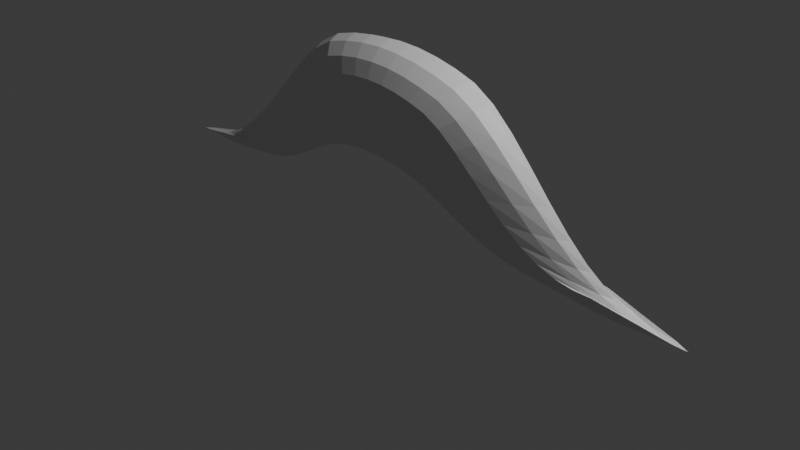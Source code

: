 # Source: swipe_shape.blend  (saved by Blender 4.4.32; exported with 4.5.12 LTS)
import bpy
from mathutils import Matrix  # noqa: F401  (used for matrix-valued properties, if any)

bpy.ops.wm.read_factory_settings(use_empty=True)
scene = bpy.context.scene
scene.name = 'Scene'

# ---- collections
col_collection = bpy.data.collections.new('Collection'); scene.collection.children.link(col_collection)

# ---- materials (node trees are filled in below, after node groups)
mat_material = bpy.data.materials.new('Material')
mat_material.alpha_threshold = 0.0
mat_material.roughness = 0.5
mat_material.line_color = (0.0, 0.0, 0.0, 1.0)

# ---- material node trees
mat_material.use_nodes = True; mat_material.node_tree.nodes.clear()
_N = mat_material.node_tree.nodes; _L = mat_material.node_tree.links
n0 = _N.new('ShaderNodeOutputMaterial'); n0.name = 'Material Output'; n0.location = (300, 300)
n1 = _N.new('ShaderNodeBsdfPrincipled'); n1.name = 'Principled BSDF'; n1.location = (10, 300)
n1.inputs[3].default_value = 1.45
_L.new(n1.outputs[0], n0.inputs[0])
n0.is_active_output = True

# ---- world
world_world = bpy.data.worlds.new('World'); scene.world = world_world
world_world.use_nodes = True; world_world.node_tree.nodes.clear()
_N = world_world.node_tree.nodes; _L = world_world.node_tree.links
n0 = _N.new('ShaderNodeOutputWorld'); n0.name = 'World Output'; n0.location = (300, 300)
n1 = _N.new('ShaderNodeBackground'); n1.name = 'Background'; n1.location = (10, 300)
n1.inputs[0].default_value = (0.05088, 0.05088, 0.05088, 1.0)
_L.new(n1.outputs[0], n0.inputs[0])
n0.is_active_output = True
world_world.color = (0.05088, 0.05088, 0.05088)
world_world.sun_shadow_jitter_overblur = 0.0

# ---- cameras
cam_camera = bpy.data.cameras.new('Camera')
cam_camera.clip_end = 100.0
cam_camera.ortho_scale = 7.314

# ---- lights
light_light = bpy.data.lights.new('Light', 'POINT')
light_light.energy = 1000.0
light_light.shadow_soft_size = 0.1

# ---- meshes
me_cube = bpy.data.meshes.new('Cube')
me_cube.from_pydata([(1.504, 0.5975, 0.8707), (1.504, 0.5975, 0.8707), (1.504, -0.5975, 0.8707), (1.504, -0.5975, 0.8707), (-1.504, 0.5975, 0.8707), (-1.504, 0.5975, 0.8707), (-1.504, -0.5975, 0.8707), (-1.504, -0.5975, 0.8707), (1.392, 0.6751, 0.8336), (1.281, 0.76, 0.7784), (1.169, 0.8505, 0.7767), (1.058, 0.9445, 0.8774), (0.9467, 1.04, 1.072), (0.8354, 1.134, 1.369), (0.724, 1.225, 1.762), (0.6126, 1.309, 2.224), (0.5012, 1.382, 2.705), (0.3898, 1.441, 3.143), (0.2785, 1.481, 3.472), (0.1671, 1.501, 3.658), (0.05569, 1.504, 3.768), (-0.05569, 1.504, 3.805), (-0.1671, 1.501, 3.768), (-0.2785, 1.482, 3.648), (-0.3898, 1.444, 3.371), (-0.5012, 1.386, 2.965), (-0.6126, 1.313, 2.493), (-0.724, 1.229, 2.019), (-0.8354, 1.137, 1.595), (-0.9467, 1.042, 1.258), (-1.058, 0.9462, 1.022), (-1.169, 0.8516, 0.8752), (-1.281, 0.7605, 0.8252), (-1.392, 0.6753, 0.8457), (1.392, -0.6764, 0.9211), (1.281, -0.7647, 1.109), (1.169, -0.8614, 1.474), (1.058, -0.9656, 2.027), (0.9467, -1.076, 2.753), (0.8354, -1.187, 3.606), (0.724, -1.293, 4.514), (0.6126, -1.383, 5.39), (0.5012, -1.45, 6.131), (0.3898, -1.489, 6.64), (0.2785, -1.503, 6.91), (0.1671, -1.504, 7.105), (0.05569, -1.504, 7.229), (-0.05569, -1.504, 7.272), (-0.1671, -1.504, 7.229), (-0.2785, -1.504, 7.105), (-0.3898, -1.492, 6.891), (-0.5012, -1.456, 6.412), (-0.6126, -1.392, 5.688), (-0.724, -1.303, 4.811), (-0.8354, -1.197, 3.879), (-0.9467, -1.083, 2.982), (-1.058, -0.9702, 2.199), (-1.169, -0.8637, 1.583), (-1.281, -0.7656, 1.163), (-1.392, -0.6766, 0.9353), (-1.392, -0.6753, 0.8457), (-1.281, -0.7605, 0.8252), (-1.169, -0.8516, 0.8752), (-1.058, -0.9462, 1.022), (-0.9467, -1.042, 1.258), (-0.8354, -1.137, 1.595), (-0.724, -1.229, 2.019), (-0.6126, -1.313, 2.493), (-0.5012, -1.386, 2.965), (-0.3898, -1.444, 3.371), (-0.2785, -1.482, 3.648), (-0.1671, -1.501, 3.768), (-0.05569, -1.504, 3.805), (0.05569, -1.504, 3.768), (0.1671, -1.501, 3.658), (0.2785, -1.481, 3.472), (0.3898, -1.441, 3.143), (0.5012, -1.382, 2.705), (0.6126, -1.309, 2.224), (0.724, -1.225, 1.762), (0.8354, -1.134, 1.369), (0.9467, -1.04, 1.072), (1.058, -0.9445, 0.8774), (1.169, -0.8505, 0.7767), (1.281, -0.76, 0.7784), (1.392, -0.6751, 0.8336), (-1.392, 0.6766, 0.9353), (-1.281, 0.7656, 1.163), (-1.169, 0.8637, 1.583), (-1.058, 0.9702, 2.199), (-0.9467, 1.083, 2.982), (-0.8354, 1.197, 3.879), (-0.724, 1.303, 4.811), (-0.6126, 1.392, 5.688), (-0.5012, 1.456, 6.412), (-0.3898, 1.492, 6.891), (-0.2785, 1.504, 7.105), (-0.1671, 1.504, 7.229), (-0.05569, 1.504, 7.272), (0.05569, 1.504, 7.229), (0.1671, 1.504, 7.105), (0.2785, 1.503, 6.91), (0.3898, 1.489, 6.64), (0.5012, 1.45, 6.131), (0.6126, 1.383, 5.39), (0.724, 1.293, 4.514), (0.8354, 1.187, 3.606), (0.9467, 1.076, 2.753), (1.058, 0.9656, 2.027), (1.169, 0.8614, 1.474), (1.281, 0.7647, 1.109), (1.392, 0.6764, 0.9211), (-1.764, 0.3451, 0.4878), (-1.967, 0.1621, 0.1903), (-2.049, 1.786e-08, 0.07054), (-1.967, -0.1621, 0.1903), (-1.764, -0.3451, 0.4878), (1.764, 0.3451, 0.4878), (1.967, 0.1621, 0.1903), (2.049, 1.786e-08, 0.07054), (1.967, -0.1621, 0.1903), (1.764, -0.3451, 0.4878), (-1.764, -0.3451, 0.4878), (-1.967, -0.1621, 0.1903), (-2.049, 1.786e-08, 0.07054), (-1.967, 0.1621, 0.1903), (-1.764, 0.3451, 0.4878), (1.764, -0.3451, 0.4878), (1.967, -0.1621, 0.1903), (2.049, 1.786e-08, 0.07054), (1.967, 0.1621, 0.1903), (1.764, 0.3451, 0.4878), (-1.634, 0.3944, 0.4585), (-1.821, 0.1773, 0.1576), (-1.897, 1.786e-08, 0.0365), (-1.821, -0.1773, 0.1576), (-1.634, -0.3944, 0.4585), (-1.503, 0.4572, 0.4345), (-1.676, 0.2048, 0.1308), (-1.745, 1.786e-08, 0.008638), (-1.676, -0.2048, 0.1308), (-1.503, -0.4572, 0.4345), (-1.372, 0.5309, 0.4931), (-1.53, 0.2424, 0.1962), (-1.593, 1.786e-08, 0.07673), (-1.53, -0.2424, 0.1962), (-1.372, -0.5309, 0.4931), (-1.242, 0.6127, 0.6659), (-1.384, 0.288, 0.3888), (-1.442, 1.786e-08, 0.2773), (-1.384, -0.288, 0.3888), (-1.242, -0.6127, 0.6659), (-1.111, 0.7, 0.9425), (-1.239, 0.3395, 0.6972), (-1.29, 1.786e-08, 0.5985), (-1.239, -0.3395, 0.6972), (-1.111, -0.7, 0.9425), (-0.9802, 0.7903, 1.338), (-1.093, 0.3951, 1.138), (-1.138, -1.72e-08, 1.057), (-1.093, -0.3951, 1.138), (-0.9802, -0.7903, 1.338), (-0.8495, 0.8805, 1.835), (-0.9471, 0.4527, 1.692), (-0.9864, -2.282e-08, 1.635), (-0.9471, -0.4527, 1.692), (-0.8495, -0.8805, 1.835), (-0.7188, 0.9666, 2.392), (-0.8014, 0.5093, 2.313), (-0.8346, -2.84e-08, 2.281), (-0.8014, -0.5093, 2.313), (-0.7188, -0.9666, 2.392), (-0.5881, 1.043, 2.945), (-0.6557, 0.5611, 2.93), (-0.6829, -3.357e-08, 2.924), (-0.6557, -0.5611, 2.93), (-0.5881, -1.043, 2.945), (-0.4574, 1.105, 3.422), (-0.51, 0.604, 3.462), (-0.5311, -3.788e-08, 3.477), (-0.51, -0.604, 3.462), (-0.4574, -1.105, 3.422), (-0.3267, 1.149, 3.747), (-0.3643, 0.6348, 3.824), (-0.3794, -4.101e-08, 3.855), (-0.3643, -0.6348, 3.824), (-0.3267, -1.149, 3.747), (-0.196, 1.172, 3.888), (-0.2186, 0.652, 3.981), (-0.2276, -4.279e-08, 4.018), (-0.2186, -0.652, 3.981), (-0.196, -1.172, 3.888), (-0.06535, 1.176, 3.931), (-0.07286, 0.6557, 4.03), (-0.07588, -4.32e-08, 4.069), (-0.07286, -0.6557, 4.03), (-0.06535, -1.176, 3.931), (0.06535, 1.176, 3.888), (0.07286, 0.6557, 3.981), (0.07588, -4.32e-08, 4.018), (0.07286, -0.6557, 3.981), (0.06535, -1.176, 3.888), (0.196, 1.172, 3.758), (0.2186, 0.6517, 3.836), (0.2276, -4.275e-08, 3.868), (0.2186, -0.6517, 3.836), (0.196, -1.172, 3.758), (0.3267, 1.147, 3.54), (0.3643, 0.6336, 3.593), (0.3794, -4.088e-08, 3.615), (0.3643, -0.6336, 3.593), (0.3267, -1.147, 3.54), (0.4574, 1.102, 3.155), (0.51, 0.6017, 3.163), (0.5311, -3.764e-08, 3.167), (0.51, -0.6017, 3.163), (0.4574, -1.102, 3.155), (0.5881, 1.039, 2.64), (0.6557, 0.5581, 2.59), (0.6829, -3.326e-08, 2.57), (0.6557, -0.5581, 2.59), (0.5881, -1.039, 2.64), (0.7188, 0.9619, 2.076), (0.8014, 0.5062, 1.961), (0.8346, -2.809e-08, 1.915), (0.8014, -0.5062, 1.961), (0.7188, -0.9619, 2.076), (0.8495, 0.8765, 1.534), (0.9471, 0.4502, 1.357), (0.9864, -2.257e-08, 1.285), (0.9471, -0.4502, 1.357), (0.8495, -0.8765, 1.534), (0.9802, 0.7874, 1.072), (1.093, 0.3934, 0.8417), (1.138, -1.705e-08, 0.749), (1.093, -0.3934, 0.8417), (0.9802, -0.7874, 1.072), (1.111, 0.6982, 0.7241), (1.239, 0.3386, 0.4537), (1.29, 1.786e-08, 0.3449), (1.239, -0.3386, 0.4537), (1.111, -0.6982, 0.7241), (1.242, 0.6116, 0.4957), (1.384, 0.2876, 0.1991), (1.442, 1.786e-08, 0.07976), (1.384, -0.2876, 0.1991), (1.242, -0.6116, 0.4957), (1.372, 0.5303, 0.3775), (1.53, 0.2424, 0.06729), (1.593, 1.786e-08, -0.05754), (1.53, -0.2424, 0.06729), (1.372, -0.5303, 0.3775), (1.503, 0.4569, 0.3795), (1.676, 0.2048, 0.06951), (1.745, 1.786e-08, -0.05522), (1.676, -0.2048, 0.06951), (1.503, -0.4569, 0.3795), (1.634, 0.3943, 0.4443), (1.821, 0.1773, 0.1417), (1.897, 1.786e-08, 0.01999), (1.821, -0.1773, 0.1417), (1.634, -0.3943, 0.4443), (1.634, 0.395, 0.547), (1.821, 0.1774, 0.2563), (1.897, 1.786e-08, 0.1393), (1.821, -0.1774, 0.2563), (1.634, -0.395, 0.547), (1.503, 0.4599, 0.7678), (1.676, 0.2057, 0.5024), (1.745, 1.786e-08, 0.3956), (1.676, -0.2057, 0.5024), (1.503, -0.4599, 0.7678), (1.372, 0.5384, 1.196), (1.53, 0.246, 0.9794), (1.593, 1.786e-08, 0.8924), (1.53, -0.246, 0.9794), (1.372, -0.5384, 1.196), (1.242, 0.6301, 1.845), (1.384, 0.298, 1.704), (1.442, 1.786e-08, 1.647), (1.384, -0.298, 1.704), (1.242, -0.6301, 1.845), (1.111, 0.7334, 2.697), (1.239, 0.3609, 2.653), (1.29, 1.786e-08, 2.635), (1.239, -0.3609, 2.653), (1.111, -0.7334, 2.697), (0.9802, 0.8437, 3.697), (1.093, 0.4316, 3.768), (1.138, -2.087e-08, 3.797), (1.093, -0.4316, 3.768), (0.9802, -0.8437, 3.697), (0.8495, 0.9522, 4.764), (0.9471, 0.5035, 4.957), (0.9864, -2.798e-08, 5.035), (0.9471, -0.5035, 4.957), (0.8495, -0.9522, 4.764), (0.7188, 1.047, 5.79), (0.8014, 0.5675, 6.102), (0.8346, -3.437e-08, 6.227), (0.8014, -0.5675, 6.102), (0.7188, -1.047, 5.79), (0.5881, 1.118, 6.661), (0.6557, 0.6158, 7.073), (0.6829, -3.92e-08, 7.238), (0.6557, -0.6158, 7.073), (0.5881, -1.118, 6.661), (0.4574, 1.16, 7.258), (0.51, 0.6444, 7.738), (0.5311, -4.206e-08, 7.931), (0.51, -0.6444, 7.738), (0.4574, -1.16, 7.258), (0.3267, 1.176, 7.574), (0.3643, 0.6553, 8.091), (0.3794, -4.316e-08, 8.298), (0.3643, -0.6553, 8.091), (0.3267, -1.176, 7.574), (0.196, 1.176, 7.804), (0.2186, 0.6557, 8.347), (0.2276, -4.32e-08, 8.565), (0.2186, -0.6557, 8.347), (0.196, -1.176, 7.804), (0.06535, 1.176, 7.949), (0.07286, 0.6557, 8.508), (0.07588, -4.32e-08, 8.733), (0.07286, -0.6557, 8.508), (0.06535, -1.176, 7.949), (-0.06535, 1.176, 7.999), (-0.07286, 0.6557, 8.564), (-0.07588, -4.32e-08, 8.792), (-0.07286, -0.6557, 8.564), (-0.06535, -1.176, 7.999), (-0.196, 1.176, 7.949), (-0.2186, 0.6557, 8.508), (-0.2276, -4.32e-08, 8.733), (-0.2186, -0.6557, 8.508), (-0.196, -1.176, 7.949), (-0.3267, 1.176, 7.804), (-0.3643, 0.6556, 8.347), (-0.3794, -4.319e-08, 8.565), (-0.3643, -0.6556, 8.347), (-0.3267, -1.176, 7.804), (-0.4574, 1.163, 7.553), (-0.51, 0.6469, 8.067), (-0.5311, -4.233e-08, 8.274), (-0.51, -0.6469, 8.067), (-0.4574, -1.163, 7.553), (-0.5881, 1.125, 6.99), (-0.6557, 0.621, 7.44), (-0.6829, -3.974e-08, 7.621), (-0.6557, -0.621, 7.44), (-0.5881, -1.125, 6.99), (-0.7188, 1.057, 6.141), (-0.8014, 0.5751, 6.492), (-0.8346, -3.515e-08, 6.634), (-0.8014, -0.5751, 6.492), (-0.7188, -1.057, 6.141), (-0.8495, 0.9638, 5.112), (-0.9471, 0.5119, 5.345), (-0.9864, -2.885e-08, 5.439), (-0.9471, -0.5119, 5.345), (-0.8495, -0.9638, 5.112), (-0.9802, 0.8543, 4.018), (-1.093, 0.4392, 4.126), (-1.138, -2.165e-08, 4.169), (-1.093, -0.4392, 4.126), (-0.9802, -0.8543, 4.018), (-1.111, 0.7412, 2.966), (-1.239, 0.3664, 2.953), (-1.29, 1.786e-08, 2.948), (-1.239, -0.3664, 2.953), (-1.111, -0.7412, 2.966), (-1.242, 0.6347, 2.046), (-1.384, 0.301, 1.928), (-1.442, 1.786e-08, 1.88), (-1.384, -0.301, 1.928), (-1.242, -0.6347, 2.046), (-1.372, 0.5405, 1.324), (-1.53, 0.2472, 1.122), (-1.593, 1.786e-08, 1.041), (-1.53, -0.2472, 1.122), (-1.372, -0.5405, 1.324), (-1.503, 0.4606, 0.8303), (-1.676, 0.206, 0.5721), (-1.745, 1.786e-08, 0.4682), (-1.676, -0.206, 0.5721), (-1.503, -0.4606, 0.8303), (-1.634, 0.3952, 0.5636), (-1.821, 0.1775, 0.2748), (-1.897, 1.786e-08, 0.1586), (-1.821, -0.1775, 0.2748), (-1.634, -0.3952, 0.5636)], [], [(391, 122, 6, 59), (60, 59, 6, 7), (112, 126, 4, 5), (261, 127, 3, 85), (127, 121, 2, 3), (8, 111, 0, 1), (5, 4, 86, 33), (33, 86, 87, 32), (32, 87, 88, 31), (31, 88, 89, 30), (30, 89, 90, 29), (29, 90, 91, 28), (28, 91, 92, 27), (27, 92, 93, 26), (26, 93, 94, 25), (25, 94, 95, 24), (24, 95, 96, 23), (23, 96, 97, 22), (22, 97, 98, 21), (21, 98, 99, 20), (20, 99, 100, 19), (19, 100, 101, 18), (18, 101, 102, 17), (17, 102, 103, 16), (16, 103, 104, 15), (15, 104, 105, 14), (14, 105, 106, 13), (13, 106, 107, 12), (12, 107, 108, 11), (11, 108, 109, 10), (10, 109, 110, 9), (9, 110, 111, 8), (116, 136, 60, 7), (136, 141, 61, 60), (141, 146, 62, 61), (146, 151, 63, 62), (151, 156, 64, 63), (156, 161, 65, 64), (161, 166, 66, 65), (166, 171, 67, 66), (171, 176, 68, 67), (176, 181, 69, 68), (181, 186, 70, 69), (186, 191, 71, 70), (191, 196, 72, 71), (196, 201, 73, 72), (201, 206, 74, 73), (206, 211, 75, 74), (211, 216, 76, 75), (216, 221, 77, 76), (221, 226, 78, 77), (226, 231, 79, 78), (231, 236, 80, 79), (236, 241, 81, 80), (241, 246, 82, 81), (246, 251, 83, 82), (251, 256, 84, 83), (256, 261, 85, 84), (3, 2, 34, 85), (85, 34, 35, 84), (84, 35, 36, 83), (83, 36, 37, 82), (82, 37, 38, 81), (81, 38, 39, 80), (80, 39, 40, 79), (79, 40, 41, 78), (78, 41, 42, 77), (77, 42, 43, 76), (76, 43, 44, 75), (75, 44, 45, 74), (74, 45, 46, 73), (73, 46, 47, 72), (72, 47, 48, 71), (71, 48, 49, 70), (70, 49, 50, 69), (69, 50, 51, 68), (68, 51, 52, 67), (67, 52, 53, 66), (66, 53, 54, 65), (65, 54, 55, 64), (64, 55, 56, 63), (63, 56, 57, 62), (62, 57, 58, 61), (61, 58, 59, 60), (121, 266, 34, 2), (266, 271, 35, 34), (271, 276, 36, 35), (276, 281, 37, 36), (281, 286, 38, 37), (286, 291, 39, 38), (291, 296, 40, 39), (296, 301, 41, 40), (301, 306, 42, 41), (306, 311, 43, 42), (311, 316, 44, 43), (316, 321, 45, 44), (321, 326, 46, 45), (326, 331, 47, 46), (331, 336, 48, 47), (336, 341, 49, 48), (341, 346, 50, 49), (346, 351, 51, 50), (351, 356, 52, 51), (356, 361, 53, 52), (361, 366, 54, 53), (366, 371, 55, 54), (371, 376, 56, 55), (376, 381, 57, 56), (381, 386, 58, 57), (386, 391, 59, 58), (87, 86, 387, 382), (382, 387, 388, 383), (383, 388, 389, 384), (384, 389, 390, 385), (385, 390, 391, 386), (88, 87, 382, 377), (377, 382, 383, 378), (378, 383, 384, 379), (379, 384, 385, 380), (380, 385, 386, 381), (89, 88, 377, 372), (372, 377, 378, 373), (373, 378, 379, 374), (374, 379, 380, 375), (375, 380, 381, 376), (90, 89, 372, 367), (367, 372, 373, 368), (368, 373, 374, 369), (369, 374, 375, 370), (370, 375, 376, 371), (91, 90, 367, 362), (362, 367, 368, 363), (363, 368, 369, 364), (364, 369, 370, 365), (365, 370, 371, 366), (92, 91, 362, 357), (357, 362, 363, 358), (358, 363, 364, 359), (359, 364, 365, 360), (360, 365, 366, 361), (93, 92, 357, 352), (352, 357, 358, 353), (353, 358, 359, 354), (354, 359, 360, 355), (355, 360, 361, 356), (94, 93, 352, 347), (347, 352, 353, 348), (348, 353, 354, 349), (349, 354, 355, 350), (350, 355, 356, 351), (95, 94, 347, 342), (342, 347, 348, 343), (343, 348, 349, 344), (344, 349, 350, 345), (345, 350, 351, 346), (96, 95, 342, 337), (337, 342, 343, 338), (338, 343, 344, 339), (339, 344, 345, 340), (340, 345, 346, 341), (97, 96, 337, 332), (332, 337, 338, 333), (333, 338, 339, 334), (334, 339, 340, 335), (335, 340, 341, 336), (98, 97, 332, 327), (327, 332, 333, 328), (328, 333, 334, 329), (329, 334, 335, 330), (330, 335, 336, 331), (99, 98, 327, 322), (322, 327, 328, 323), (323, 328, 329, 324), (324, 329, 330, 325), (325, 330, 331, 326), (100, 99, 322, 317), (317, 322, 323, 318), (318, 323, 324, 319), (319, 324, 325, 320), (320, 325, 326, 321), (101, 100, 317, 312), (312, 317, 318, 313), (313, 318, 319, 314), (314, 319, 320, 315), (315, 320, 321, 316), (102, 101, 312, 307), (307, 312, 313, 308), (308, 313, 314, 309), (309, 314, 315, 310), (310, 315, 316, 311), (103, 102, 307, 302), (302, 307, 308, 303), (303, 308, 309, 304), (304, 309, 310, 305), (305, 310, 311, 306), (104, 103, 302, 297), (297, 302, 303, 298), (298, 303, 304, 299), (299, 304, 305, 300), (300, 305, 306, 301), (105, 104, 297, 292), (292, 297, 298, 293), (293, 298, 299, 294), (294, 299, 300, 295), (295, 300, 301, 296), (106, 105, 292, 287), (287, 292, 293, 288), (288, 293, 294, 289), (289, 294, 295, 290), (290, 295, 296, 291), (107, 106, 287, 282), (282, 287, 288, 283), (283, 288, 289, 284), (284, 289, 290, 285), (285, 290, 291, 286), (108, 107, 282, 277), (277, 282, 283, 278), (278, 283, 284, 279), (279, 284, 285, 280), (280, 285, 286, 281), (109, 108, 277, 272), (272, 277, 278, 273), (273, 278, 279, 274), (274, 279, 280, 275), (275, 280, 281, 276), (110, 109, 272, 267), (267, 272, 273, 268), (268, 273, 274, 269), (269, 274, 275, 270), (270, 275, 276, 271), (111, 110, 267, 262), (262, 267, 268, 263), (263, 268, 269, 264), (264, 269, 270, 265), (265, 270, 271, 266), (0, 111, 262, 117), (117, 262, 263, 118), (118, 263, 264, 119), (119, 264, 265, 120), (120, 265, 266, 121), (9, 8, 257, 252), (252, 257, 258, 253), (253, 258, 259, 254), (254, 259, 260, 255), (255, 260, 261, 256), (10, 9, 252, 247), (247, 252, 253, 248), (248, 253, 254, 249), (249, 254, 255, 250), (250, 255, 256, 251), (11, 10, 247, 242), (242, 247, 248, 243), (243, 248, 249, 244), (244, 249, 250, 245), (245, 250, 251, 246), (12, 11, 242, 237), (237, 242, 243, 238), (238, 243, 244, 239), (239, 244, 245, 240), (240, 245, 246, 241), (13, 12, 237, 232), (232, 237, 238, 233), (233, 238, 239, 234), (234, 239, 240, 235), (235, 240, 241, 236), (14, 13, 232, 227), (227, 232, 233, 228), (228, 233, 234, 229), (229, 234, 235, 230), (230, 235, 236, 231), (15, 14, 227, 222), (222, 227, 228, 223), (223, 228, 229, 224), (224, 229, 230, 225), (225, 230, 231, 226), (16, 15, 222, 217), (217, 222, 223, 218), (218, 223, 224, 219), (219, 224, 225, 220), (220, 225, 226, 221), (17, 16, 217, 212), (212, 217, 218, 213), (213, 218, 219, 214), (214, 219, 220, 215), (215, 220, 221, 216), (18, 17, 212, 207), (207, 212, 213, 208), (208, 213, 214, 209), (209, 214, 215, 210), (210, 215, 216, 211), (19, 18, 207, 202), (202, 207, 208, 203), (203, 208, 209, 204), (204, 209, 210, 205), (205, 210, 211, 206), (20, 19, 202, 197), (197, 202, 203, 198), (198, 203, 204, 199), (199, 204, 205, 200), (200, 205, 206, 201), (21, 20, 197, 192), (192, 197, 198, 193), (193, 198, 199, 194), (194, 199, 200, 195), (195, 200, 201, 196), (22, 21, 192, 187), (187, 192, 193, 188), (188, 193, 194, 189), (189, 194, 195, 190), (190, 195, 196, 191), (23, 22, 187, 182), (182, 187, 188, 183), (183, 188, 189, 184), (184, 189, 190, 185), (185, 190, 191, 186), (24, 23, 182, 177), (177, 182, 183, 178), (178, 183, 184, 179), (179, 184, 185, 180), (180, 185, 186, 181), (25, 24, 177, 172), (172, 177, 178, 173), (173, 178, 179, 174), (174, 179, 180, 175), (175, 180, 181, 176), (26, 25, 172, 167), (167, 172, 173, 168), (168, 173, 174, 169), (169, 174, 175, 170), (170, 175, 176, 171), (27, 26, 167, 162), (162, 167, 168, 163), (163, 168, 169, 164), (164, 169, 170, 165), (165, 170, 171, 166), (28, 27, 162, 157), (157, 162, 163, 158), (158, 163, 164, 159), (159, 164, 165, 160), (160, 165, 166, 161), (29, 28, 157, 152), (152, 157, 158, 153), (153, 158, 159, 154), (154, 159, 160, 155), (155, 160, 161, 156), (30, 29, 152, 147), (147, 152, 153, 148), (148, 153, 154, 149), (149, 154, 155, 150), (150, 155, 156, 151), (31, 30, 147, 142), (142, 147, 148, 143), (143, 148, 149, 144), (144, 149, 150, 145), (145, 150, 151, 146), (32, 31, 142, 137), (137, 142, 143, 138), (138, 143, 144, 139), (139, 144, 145, 140), (140, 145, 146, 141), (33, 32, 137, 132), (132, 137, 138, 133), (133, 138, 139, 134), (134, 139, 140, 135), (135, 140, 141, 136), (5, 33, 132, 112), (112, 132, 133, 113), (113, 133, 134, 114), (114, 134, 135, 115), (115, 135, 136, 116), (1, 0, 117, 131), (131, 117, 118, 130), (130, 118, 119, 129), (129, 119, 120, 128), (128, 120, 121, 127), (8, 1, 131, 257), (257, 131, 130, 258), (258, 130, 129, 259), (259, 129, 128, 260), (260, 128, 127, 261), (7, 6, 122, 116), (116, 122, 123, 115), (115, 123, 124, 114), (114, 124, 125, 113), (113, 125, 126, 112), (86, 4, 126, 387), (387, 126, 125, 388), (388, 125, 124, 389), (389, 124, 123, 390), (390, 123, 122, 391)])
_uv = me_cube.uv_layers.new(name='UVMap')
_uv.uv.foreach_set('vector', [0.8657, 0.7083, 0.875, 0.7083, 0.875, 0.75, 0.8657, 0.75, 0.375, 0.9907, 0.625, 0.9907, 0.625, 1.0, 0.375, 1.0, 0.375, 0.2083, 0.625, 0.2083, 0.625, 0.25, 0.375, 0.25, 0.3657, 0.7083, 0.375, 0.7083, 0.375, 0.75, 0.3657, 0.75, 0.375, 0.7083, 0.625, 0.7083, 0.625, 0.75, 0.375, 0.75, 0.375, 0.4907, 0.625, 0.4907, 0.625, 0.5, 0.375, 0.5, 0.375, 0.25, 0.625, 0.25, 0.625, 0.2593, 0.375, 0.2593, 0.375, 0.2593, 0.625, 0.2593, 0.625, 0.2685, 0.375, 0.2685, 0.375, 0.2685, 0.625, 0.2685, 0.625, 0.2778, 0.375, 0.2778, 0.375, 0.2778, 0.625, 0.2778, 0.625, 0.287, 0.375, 0.287, 0.375, 0.287, 0.625, 0.287, 0.625, 0.2963, 0.375, 0.2963, 0.375, 0.2963, 0.625, 0.2963, 0.625, 0.3056, 0.375, 0.3056, 0.375, 0.3056, 0.625, 0.3056, 0.625, 0.3148, 0.375, 0.3148, 0.375, 0.3148, 0.625, 0.3148, 0.625, 0.3241, 0.375, 0.3241, 0.375, 0.3241, 0.625, 0.3241, 0.625, 0.3333, 0.375, 0.3333, 0.375, 0.3333, 0.625, 0.3333, 0.625, 0.3426, 0.375, 0.3426, 0.375, 0.3426, 0.625, 0.3426, 0.625, 0.3519, 0.375, 0.3519, 0.375, 0.3519, 0.625, 0.3519, 0.625, 0.3611, 0.375, 0.3611, 0.375, 0.3611, 0.625, 0.3611, 0.625, 0.3704, 0.375, 0.3704, 0.375, 0.3704, 0.625, 0.3704, 0.625, 0.3796, 0.375, 0.3796, 0.375, 0.3796, 0.625, 0.3796, 0.625, 0.3889, 0.375, 0.3889, 0.375, 0.3889, 0.625, 0.3889, 0.625, 0.3981, 0.375, 0.3981, 0.375, 0.3981, 0.625, 0.3981, 0.625, 0.4074, 0.375, 0.4074, 0.375, 0.4074, 0.625, 0.4074, 0.625, 0.4167, 0.375, 0.4167, 0.375, 0.4167, 0.625, 0.4167, 0.625, 0.4259, 0.375, 0.4259, 0.375, 0.4259, 0.625, 0.4259, 0.625, 0.4352, 0.375, 0.4352, 0.375, 0.4352, 0.625, 0.4352, 0.625, 0.4444, 0.375, 0.4444, 0.375, 0.4444, 0.625, 0.4444, 0.625, 0.4537, 0.375, 0.4537, 0.375, 0.4537, 0.625, 0.4537, 0.625, 0.463, 0.375, 0.463, 0.375, 0.463, 0.625, 0.463, 0.625, 0.4722, 0.375, 0.4722, 0.375, 0.4722, 0.625, 0.4722, 0.625, 0.4815, 0.375, 0.4815, 0.375, 0.4815, 0.625, 0.4815, 0.625, 0.4907, 0.375, 0.4907, 0.125, 0.7083, 0.1343, 0.7083, 0.1343, 0.75, 0.125, 0.75, 0.1343, 0.7083, 0.1435, 0.7083, 0.1435, 0.75, 0.1343, 0.75, 0.1435, 0.7083, 0.1528, 0.7083, 0.1528, 0.75, 0.1435, 0.75, 0.1528, 0.7083, 0.162, 0.7083, 0.162, 0.75, 0.1528, 0.75, 0.162, 0.7083, 0.1713, 0.7083, 0.1713, 0.75, 0.162, 0.75, 0.1713, 0.7083, 0.1806, 0.7083, 0.1806, 0.75, 0.1713, 0.75, 0.1806, 0.7083, 0.1898, 0.7083, 0.1898, 0.75, 0.1806, 0.75, 0.1898, 0.7083, 0.1991, 0.7083, 0.1991, 0.75, 0.1898, 0.75, 0.1991, 0.7083, 0.2083, 0.7083, 0.2083, 0.75, 0.1991, 0.75, 0.2083, 0.7083, 0.2176, 0.7083, 0.2176, 0.75, 0.2083, 0.75, 0.2176, 0.7083, 0.2269, 0.7083, 0.2269, 0.75, 0.2176, 0.75, 0.2269, 0.7083, 0.2361, 0.7083, 0.2361, 0.75, 0.2269, 0.75, 0.2361, 0.7083, 0.2454, 0.7083, 0.2454, 0.75, 0.2361, 0.75, 0.2454, 0.7083, 0.2546, 0.7083, 0.2546, 0.75, 0.2454, 0.75, 0.2546, 0.7083, 0.2639, 0.7083, 0.2639, 0.75, 0.2546, 0.75, 0.2639, 0.7083, 0.2731, 0.7083, 0.2731, 0.75, 0.2639, 0.75, 0.2731, 0.7083, 0.2824, 0.7083, 0.2824, 0.75, 0.2731, 0.75, 0.2824, 0.7083, 0.2917, 0.7083, 0.2917, 0.75, 0.2824, 0.75, 0.2917, 0.7083, 0.3009, 0.7083, 0.3009, 0.75, 0.2917, 0.75, 0.3009, 0.7083, 0.3102, 0.7083, 0.3102, 0.75, 0.3009, 0.75, 0.3102, 0.7083, 0.3194, 0.7083, 0.3194, 0.75, 0.3102, 0.75, 0.3194, 0.7083, 0.3287, 0.7083, 0.3287, 0.75, 0.3194, 0.75, 0.3287, 0.7083, 0.338, 0.7083, 0.338, 0.75, 0.3287, 0.75, 0.338, 0.7083, 0.3472, 0.7083, 0.3472, 0.75, 0.338, 0.75, 0.3472, 0.7083, 0.3565, 0.7083, 0.3565, 0.75, 0.3472, 0.75, 0.3565, 0.7083, 0.3657, 0.7083, 0.3657, 0.75, 0.3565, 0.75, 0.375, 0.75, 0.625, 0.75, 0.625, 0.7593, 0.375, 0.7593, 0.375, 0.7593, 0.625, 0.7593, 0.625, 0.7685, 0.375, 0.7685, 0.375, 0.7685, 0.625, 0.7685, 0.625, 0.7778, 0.375, 0.7778, 0.375, 0.7778, 0.625, 0.7778, 0.625, 0.787, 0.375, 0.787, 0.375, 0.787, 0.625, 0.787, 0.625, 0.7963, 0.375, 0.7963, 0.375, 0.7963, 0.625, 0.7963, 0.625, 0.8056, 0.375, 0.8056, 0.375, 0.8056, 0.625, 0.8056, 0.625, 0.8148, 0.375, 0.8148, 0.375, 0.8148, 0.625, 0.8148, 0.625, 0.8241, 0.375, 0.8241, 0.375, 0.8241, 0.625, 0.8241, 0.625, 0.8333, 0.375, 0.8333, 0.375, 0.8333, 0.625, 0.8333, 0.625, 0.8426, 0.375, 0.8426, 0.375, 0.8426, 0.625, 0.8426, 0.625, 0.8519, 0.375, 0.8519, 0.375, 0.8519, 0.625, 0.8519, 0.625, 0.8611, 0.375, 0.8611, 0.375, 0.8611, 0.625, 0.8611, 0.625, 0.8704, 0.375, 0.8704, 0.375, 0.8704, 0.625, 0.8704, 0.625, 0.8796, 0.375, 0.8796, 0.375, 0.8796, 0.625, 0.8796, 0.625, 0.8889, 0.375, 0.8889, 0.375, 0.8889, 0.625, 0.8889, 0.625, 0.8981, 0.375, 0.8981, 0.375, 0.8981, 0.625, 0.8981, 0.625, 0.9074, 0.375, 0.9074, 0.375, 0.9074, 0.625, 0.9074, 0.625, 0.9167, 0.375, 0.9167, 0.375, 0.9167, 0.625, 0.9167, 0.625, 0.9259, 0.375, 0.9259, 0.375, 0.9259, 0.625, 0.9259, 0.625, 0.9352, 0.375, 0.9352, 0.375, 0.9352, 0.625, 0.9352, 0.625, 0.9444, 0.375, 0.9444, 0.375, 0.9444, 0.625, 0.9444, 0.625, 0.9537, 0.375, 0.9537, 0.375, 0.9537, 0.625, 0.9537, 0.625, 0.963, 0.375, 0.963, 0.375, 0.963, 0.625, 0.963, 0.625, 0.9722, 0.375, 0.9722, 0.375, 0.9722, 0.625, 0.9722, 0.625, 0.9815, 0.375, 0.9815, 0.375, 0.9815, 0.625, 0.9815, 0.625, 0.9907, 0.375, 0.9907, 0.625, 0.7083, 0.6343, 0.7083, 0.6343, 0.75, 0.625, 0.75, 0.6343, 0.7083, 0.6435, 0.7083, 0.6435, 0.75, 0.6343, 0.75, 0.6435, 0.7083, 0.6528, 0.7083, 0.6528, 0.75, 0.6435, 0.75, 0.6528, 0.7083, 0.662, 0.7083, 0.662, 0.75, 0.6528, 0.75, 0.662, 0.7083, 0.6713, 0.7083, 0.6713, 0.75, 0.662, 0.75, 0.6713, 0.7083, 0.6806, 0.7083, 0.6806, 0.75, 0.6713, 0.75, 0.6806, 0.7083, 0.6898, 0.7083, 0.6898, 0.75, 0.6806, 0.75, 0.6898, 0.7083, 0.6991, 0.7083, 0.6991, 0.75, 0.6898, 0.75, 0.6991, 0.7083, 0.7083, 0.7083, 0.7083, 0.75, 0.6991, 0.75, 0.7083, 0.7083, 0.7176, 0.7083, 0.7176, 0.75, 0.7083, 0.75, 0.7176, 0.7083, 0.7269, 0.7083, 0.7269, 0.75, 0.7176, 0.75, 0.7269, 0.7083, 0.7361, 0.7083, 0.7361, 0.75, 0.7269, 0.75, 0.7361, 0.7083, 0.7454, 0.7083, 0.7454, 0.75, 0.7361, 0.75, 0.7454, 0.7083, 0.7546, 0.7083, 0.7546, 0.75, 0.7454, 0.75, 0.7546, 0.7083, 0.7639, 0.7083, 0.7639, 0.75, 0.7546, 0.75, 0.7639, 0.7083, 0.7731, 0.7083, 0.7731, 0.75, 0.7639, 0.75, 0.7731, 0.7083, 0.7824, 0.7083, 0.7824, 0.75, 0.7731, 0.75, 0.7824, 0.7083, 0.7917, 0.7083, 0.7917, 0.75, 0.7824, 0.75, 0.7917, 0.7083, 0.8009, 0.7083, 0.8009, 0.75, 0.7917, 0.75, 0.8009, 0.7083, 0.8102, 0.7083, 0.8102, 0.75, 0.8009, 0.75, 0.8102, 0.7083, 0.8194, 0.7083, 0.8194, 0.75, 0.8102, 0.75, 0.8194, 0.7083, 0.8287, 0.7083, 0.8287, 0.75, 0.8194, 0.75, 0.8287, 0.7083, 0.838, 0.7083, 0.838, 0.75, 0.8287, 0.75, 0.838, 0.7083, 0.8472, 0.7083, 0.8472, 0.75, 0.838, 0.75, 0.8472, 0.7083, 0.8565, 0.7083, 0.8565, 0.75, 0.8472, 0.75, 0.8565, 0.7083, 0.8657, 0.7083, 0.8657, 0.75, 0.8565, 0.75, 0.8565, 0.5, 0.8657, 0.5, 0.8657, 0.5417, 0.8565, 0.5417, 0.8565, 0.5417, 0.8657, 0.5417, 0.8657, 0.5833, 0.8565, 0.5833, 0.8565, 0.5833, 0.8657, 0.5833, 0.8657, 0.625, 0.8565, 0.625, 0.8565, 0.625, 0.8657, 0.625, 0.8657, 0.6667, 0.8565, 0.6667, 0.8565, 0.6667, 0.8657, 0.6667, 0.8657, 0.7083, 0.8565, 0.7083, 0.8472, 0.5, 0.8565, 0.5, 0.8565, 0.5417, 0.8472, 0.5417, 0.8472, 0.5417, 0.8565, 0.5417, 0.8565, 0.5833, 0.8472, 0.5833, 0.8472, 0.5833, 0.8565, 0.5833, 0.8565, 0.625, 0.8472, 0.625, 0.8472, 0.625, 0.8565, 0.625, 0.8565, 0.6667, 0.8472, 0.6667, 0.8472, 0.6667, 0.8565, 0.6667, 0.8565, 0.7083, 0.8472, 0.7083, 0.838, 0.5, 0.8472, 0.5, 0.8472, 0.5417, 0.838, 0.5417, 0.838, 0.5417, 0.8472, 0.5417, 0.8472, 0.5833, 0.838, 0.5833, 0.838, 0.5833, 0.8472, 0.5833, 0.8472, 0.625, 0.838, 0.625, 0.838, 0.625, 0.8472, 0.625, 0.8472, 0.6667, 0.838, 0.6667, 0.838, 0.6667, 0.8472, 0.6667, 0.8472, 0.7083, 0.838, 0.7083, 0.8287, 0.5, 0.838, 0.5, 0.838, 0.5417, 0.8287, 0.5417, 0.8287, 0.5417, 0.838, 0.5417, 0.838, 0.5833, 0.8287, 0.5833, 0.8287, 0.5833, 0.838, 0.5833, 0.838, 0.625, 0.8287, 0.625, 0.8287, 0.625, 0.838, 0.625, 0.838, 0.6667, 0.8287, 0.6667, 0.8287, 0.6667, 0.838, 0.6667, 0.838, 0.7083, 0.8287, 0.7083, 0.8194, 0.5, 0.8287, 0.5, 0.8287, 0.5417, 0.8194, 0.5417, 0.8194, 0.5417, 0.8287, 0.5417, 0.8287, 0.5833, 0.8194, 0.5833, 0.8194, 0.5833, 0.8287, 0.5833, 0.8287, 0.625, 0.8194, 0.625, 0.8194, 0.625, 0.8287, 0.625, 0.8287, 0.6667, 0.8194, 0.6667, 0.8194, 0.6667, 0.8287, 0.6667, 0.8287, 0.7083, 0.8194, 0.7083, 0.8102, 0.5, 0.8194, 0.5, 0.8194, 0.5417, 0.8102, 0.5417, 0.8102, 0.5417, 0.8194, 0.5417, 0.8194, 0.5833, 0.8102, 0.5833, 0.8102, 0.5833, 0.8194, 0.5833, 0.8194, 0.625, 0.8102, 0.625, 0.8102, 0.625, 0.8194, 0.625, 0.8194, 0.6667, 0.8102, 0.6667, 0.8102, 0.6667, 0.8194, 0.6667, 0.8194, 0.7083, 0.8102, 0.7083, 0.8009, 0.5, 0.8102, 0.5, 0.8102, 0.5417, 0.8009, 0.5417, 0.8009, 0.5417, 0.8102, 0.5417, 0.8102, 0.5833, 0.8009, 0.5833, 0.8009, 0.5833, 0.8102, 0.5833, 0.8102, 0.625, 0.8009, 0.625, 0.8009, 0.625, 0.8102, 0.625, 0.8102, 0.6667, 0.8009, 0.6667, 0.8009, 0.6667, 0.8102, 0.6667, 0.8102, 0.7083, 0.8009, 0.7083, 0.7917, 0.5, 0.8009, 0.5, 0.8009, 0.5417, 0.7917, 0.5417, 0.7917, 0.5417, 0.8009, 0.5417, 0.8009, 0.5833, 0.7917, 0.5833, 0.7917, 0.5833, 0.8009, 0.5833, 0.8009, 0.625, 0.7917, 0.625, 0.7917, 0.625, 0.8009, 0.625, 0.8009, 0.6667, 0.7917, 0.6667, 0.7917, 0.6667, 0.8009, 0.6667, 0.8009, 0.7083, 0.7917, 0.7083, 0.7824, 0.5, 0.7917, 0.5, 0.7917, 0.5417, 0.7824, 0.5417, 0.7824, 0.5417, 0.7917, 0.5417, 0.7917, 0.5833, 0.7824, 0.5833, 0.7824, 0.5833, 0.7917, 0.5833, 0.7917, 0.625, 0.7824, 0.625, 0.7824, 0.625, 0.7917, 0.625, 0.7917, 0.6667, 0.7824, 0.6667, 0.7824, 0.6667, 0.7917, 0.6667, 0.7917, 0.7083, 0.7824, 0.7083, 0.7731, 0.5, 0.7824, 0.5, 0.7824, 0.5417, 0.7731, 0.5417, 0.7731, 0.5417, 0.7824, 0.5417, 0.7824, 0.5833, 0.7731, 0.5833, 0.7731, 0.5833, 0.7824, 0.5833, 0.7824, 0.625, 0.7731, 0.625, 0.7731, 0.625, 0.7824, 0.625, 0.7824, 0.6667, 0.7731, 0.6667, 0.7731, 0.6667, 0.7824, 0.6667, 0.7824, 0.7083, 0.7731, 0.7083, 0.7639, 0.5, 0.7731, 0.5, 0.7731, 0.5417, 0.7639, 0.5417, 0.7639, 0.5417, 0.7731, 0.5417, 0.7731, 0.5833, 0.7639, 0.5833, 0.7639, 0.5833, 0.7731, 0.5833, 0.7731, 0.625, 0.7639, 0.625, 0.7639, 0.625, 0.7731, 0.625, 0.7731, 0.6667, 0.7639, 0.6667, 0.7639, 0.6667, 0.7731, 0.6667, 0.7731, 0.7083, 0.7639, 0.7083, 0.7546, 0.5, 0.7639, 0.5, 0.7639, 0.5417, 0.7546, 0.5417, 0.7546, 0.5417, 0.7639, 0.5417, 0.7639, 0.5833, 0.7546, 0.5833, 0.7546, 0.5833, 0.7639, 0.5833, 0.7639, 0.625, 0.7546, 0.625, 0.7546, 0.625, 0.7639, 0.625, 0.7639, 0.6667, 0.7546, 0.6667, 0.7546, 0.6667, 0.7639, 0.6667, 0.7639, 0.7083, 0.7546, 0.7083, 0.7454, 0.5, 0.7546, 0.5, 0.7546, 0.5417, 0.7454, 0.5417, 0.7454, 0.5417, 0.7546, 0.5417, 0.7546, 0.5833, 0.7454, 0.5833, 0.7454, 0.5833, 0.7546, 0.5833, 0.7546, 0.625, 0.7454, 0.625, 0.7454, 0.625, 0.7546, 0.625, 0.7546, 0.6667, 0.7454, 0.6667, 0.7454, 0.6667, 0.7546, 0.6667, 0.7546, 0.7083, 0.7454, 0.7083, 0.7361, 0.5, 0.7454, 0.5, 0.7454, 0.5417, 0.7361, 0.5417, 0.7361, 0.5417, 0.7454, 0.5417, 0.7454, 0.5833, 0.7361, 0.5833, 0.7361, 0.5833, 0.7454, 0.5833, 0.7454, 0.625, 0.7361, 0.625, 0.7361, 0.625, 0.7454, 0.625, 0.7454, 0.6667, 0.7361, 0.6667, 0.7361, 0.6667, 0.7454, 0.6667, 0.7454, 0.7083, 0.7361, 0.7083, 0.7269, 0.5, 0.7361, 0.5, 0.7361, 0.5417, 0.7269, 0.5417, 0.7269, 0.5417, 0.7361, 0.5417, 0.7361, 0.5833, 0.7269, 0.5833, 0.7269, 0.5833, 0.7361, 0.5833, 0.7361, 0.625, 0.7269, 0.625, 0.7269, 0.625, 0.7361, 0.625, 0.7361, 0.6667, 0.7269, 0.6667, 0.7269, 0.6667, 0.7361, 0.6667, 0.7361, 0.7083, 0.7269, 0.7083, 0.7176, 0.5, 0.7269, 0.5, 0.7269, 0.5417, 0.7176, 0.5417, 0.7176, 0.5417, 0.7269, 0.5417, 0.7269, 0.5833, 0.7176, 0.5833, 0.7176, 0.5833, 0.7269, 0.5833, 0.7269, 0.625, 0.7176, 0.625, 0.7176, 0.625, 0.7269, 0.625, 0.7269, 0.6667, 0.7176, 0.6667, 0.7176, 0.6667, 0.7269, 0.6667, 0.7269, 0.7083, 0.7176, 0.7083, 0.7083, 0.5, 0.7176, 0.5, 0.7176, 0.5417, 0.7083, 0.5417, 0.7083, 0.5417, 0.7176, 0.5417, 0.7176, 0.5833, 0.7083, 0.5833, 0.7083, 0.5833, 0.7176, 0.5833, 0.7176, 0.625, 0.7083, 0.625, 0.7083, 0.625, 0.7176, 0.625, 0.7176, 0.6667, 0.7083, 0.6667, 0.7083, 0.6667, 0.7176, 0.6667, 0.7176, 0.7083, 0.7083, 0.7083, 0.6991, 0.5, 0.7083, 0.5, 0.7083, 0.5417, 0.6991, 0.5417, 0.6991, 0.5417, 0.7083, 0.5417, 0.7083, 0.5833, 0.6991, 0.5833, 0.6991, 0.5833, 0.7083, 0.5833, 0.7083, 0.625, 0.6991, 0.625, 0.6991, 0.625, 0.7083, 0.625, 0.7083, 0.6667, 0.6991, 0.6667, 0.6991, 0.6667, 0.7083, 0.6667, 0.7083, 0.7083, 0.6991, 0.7083, 0.6898, 0.5, 0.6991, 0.5, 0.6991, 0.5417, 0.6898, 0.5417, 0.6898, 0.5417, 0.6991, 0.5417, 0.6991, 0.5833, 0.6898, 0.5833, 0.6898, 0.5833, 0.6991, 0.5833, 0.6991, 0.625, 0.6898, 0.625, 0.6898, 0.625, 0.6991, 0.625, 0.6991, 0.6667, 0.6898, 0.6667, 0.6898, 0.6667, 0.6991, 0.6667, 0.6991, 0.7083, 0.6898, 0.7083, 0.6806, 0.5, 0.6898, 0.5, 0.6898, 0.5417, 0.6806, 0.5417, 0.6806, 0.5417, 0.6898, 0.5417, 0.6898, 0.5833, 0.6806, 0.5833, 0.6806, 0.5833, 0.6898, 0.5833, 0.6898, 0.625, 0.6806, 0.625, 0.6806, 0.625, 0.6898, 0.625, 0.6898, 0.6667, 0.6806, 0.6667, 0.6806, 0.6667, 0.6898, 0.6667, 0.6898, 0.7083, 0.6806, 0.7083, 0.6713, 0.5, 0.6806, 0.5, 0.6806, 0.5417, 0.6713, 0.5417, 0.6713, 0.5417, 0.6806, 0.5417, 0.6806, 0.5833, 0.6713, 0.5833, 0.6713, 0.5833, 0.6806, 0.5833, 0.6806, 0.625, 0.6713, 0.625, 0.6713, 0.625, 0.6806, 0.625, 0.6806, 0.6667, 0.6713, 0.6667, 0.6713, 0.6667, 0.6806, 0.6667, 0.6806, 0.7083, 0.6713, 0.7083, 0.662, 0.5, 0.6713, 0.5, 0.6713, 0.5417, 0.662, 0.5417, 0.662, 0.5417, 0.6713, 0.5417, 0.6713, 0.5833, 0.662, 0.5833, 0.662, 0.5833, 0.6713, 0.5833, 0.6713, 0.625, 0.662, 0.625, 0.662, 0.625, 0.6713, 0.625, 0.6713, 0.6667, 0.662, 0.6667, 0.662, 0.6667, 0.6713, 0.6667, 0.6713, 0.7083, 0.662, 0.7083, 0.6528, 0.5, 0.662, 0.5, 0.662, 0.5417, 0.6528, 0.5417, 0.6528, 0.5417, 0.662, 0.5417, 0.662, 0.5833, 0.6528, 0.5833, 0.6528, 0.5833, 0.662, 0.5833, 0.662, 0.625, 0.6528, 0.625, 0.6528, 0.625, 0.662, 0.625, 0.662, 0.6667, 0.6528, 0.6667, 0.6528, 0.6667, 0.662, 0.6667, 0.662, 0.7083, 0.6528, 0.7083, 0.6435, 0.5, 0.6528, 0.5, 0.6528, 0.5417, 0.6435, 0.5417, 0.6435, 0.5417, 0.6528, 0.5417, 0.6528, 0.5833, 0.6435, 0.5833, 0.6435, 0.5833, 0.6528, 0.5833, 0.6528, 0.625, 0.6435, 0.625, 0.6435, 0.625, 0.6528, 0.625, 0.6528, 0.6667, 0.6435, 0.6667, 0.6435, 0.6667, 0.6528, 0.6667, 0.6528, 0.7083, 0.6435, 0.7083, 0.6343, 0.5, 0.6435, 0.5, 0.6435, 0.5417, 0.6343, 0.5417, 0.6343, 0.5417, 0.6435, 0.5417, 0.6435, 0.5833, 0.6343, 0.5833, 0.6343, 0.5833, 0.6435, 0.5833, 0.6435, 0.625, 0.6343, 0.625, 0.6343, 0.625, 0.6435, 0.625, 0.6435, 0.6667, 0.6343, 0.6667, 0.6343, 0.6667, 0.6435, 0.6667, 0.6435, 0.7083, 0.6343, 0.7083, 0.625, 0.5, 0.6343, 0.5, 0.6343, 0.5417, 0.625, 0.5417, 0.625, 0.5417, 0.6343, 0.5417, 0.6343, 0.5833, 0.625, 0.5833, 0.625, 0.5833, 0.6343, 0.5833, 0.6343, 0.625, 0.625, 0.625, 0.625, 0.625, 0.6343, 0.625, 0.6343, 0.6667, 0.625, 0.6667, 0.625, 0.6667, 0.6343, 0.6667, 0.6343, 0.7083, 0.625, 0.7083, 0.3565, 0.5, 0.3657, 0.5, 0.3657, 0.5417, 0.3565, 0.5417, 0.3565, 0.5417, 0.3657, 0.5417, 0.3657, 0.5833, 0.3565, 0.5833, 0.3565, 0.5833, 0.3657, 0.5833, 0.3657, 0.625, 0.3565, 0.625, 0.3565, 0.625, 0.3657, 0.625, 0.3657, 0.6667, 0.3565, 0.6667, 0.3565, 0.6667, 0.3657, 0.6667, 0.3657, 0.7083, 0.3565, 0.7083, 0.3472, 0.5, 0.3565, 0.5, 0.3565, 0.5417, 0.3472, 0.5417, 0.3472, 0.5417, 0.3565, 0.5417, 0.3565, 0.5833, 0.3472, 0.5833, 0.3472, 0.5833, 0.3565, 0.5833, 0.3565, 0.625, 0.3472, 0.625, 0.3472, 0.625, 0.3565, 0.625, 0.3565, 0.6667, 0.3472, 0.6667, 0.3472, 0.6667, 0.3565, 0.6667, 0.3565, 0.7083, 0.3472, 0.7083, 0.338, 0.5, 0.3472, 0.5, 0.3472, 0.5417, 0.338, 0.5417, 0.338, 0.5417, 0.3472, 0.5417, 0.3472, 0.5833, 0.338, 0.5833, 0.338, 0.5833, 0.3472, 0.5833, 0.3472, 0.625, 0.338, 0.625, 0.338, 0.625, 0.3472, 0.625, 0.3472, 0.6667, 0.338, 0.6667, 0.338, 0.6667, 0.3472, 0.6667, 0.3472, 0.7083, 0.338, 0.7083, 0.3287, 0.5, 0.338, 0.5, 0.338, 0.5417, 0.3287, 0.5417, 0.3287, 0.5417, 0.338, 0.5417, 0.338, 0.5833, 0.3287, 0.5833, 0.3287, 0.5833, 0.338, 0.5833, 0.338, 0.625, 0.3287, 0.625, 0.3287, 0.625, 0.338, 0.625, 0.338, 0.6667, 0.3287, 0.6667, 0.3287, 0.6667, 0.338, 0.6667, 0.338, 0.7083, 0.3287, 0.7083, 0.3194, 0.5, 0.3287, 0.5, 0.3287, 0.5417, 0.3194, 0.5417, 0.3194, 0.5417, 0.3287, 0.5417, 0.3287, 0.5833, 0.3194, 0.5833, 0.3194, 0.5833, 0.3287, 0.5833, 0.3287, 0.625, 0.3194, 0.625, 0.3194, 0.625, 0.3287, 0.625, 0.3287, 0.6667, 0.3194, 0.6667, 0.3194, 0.6667, 0.3287, 0.6667, 0.3287, 0.7083, 0.3194, 0.7083, 0.3102, 0.5, 0.3194, 0.5, 0.3194, 0.5417, 0.3102, 0.5417, 0.3102, 0.5417, 0.3194, 0.5417, 0.3194, 0.5833, 0.3102, 0.5833, 0.3102, 0.5833, 0.3194, 0.5833, 0.3194, 0.625, 0.3102, 0.625, 0.3102, 0.625, 0.3194, 0.625, 0.3194, 0.6667, 0.3102, 0.6667, 0.3102, 0.6667, 0.3194, 0.6667, 0.3194, 0.7083, 0.3102, 0.7083, 0.3009, 0.5, 0.3102, 0.5, 0.3102, 0.5417, 0.3009, 0.5417, 0.3009, 0.5417, 0.3102, 0.5417, 0.3102, 0.5833, 0.3009, 0.5833, 0.3009, 0.5833, 0.3102, 0.5833, 0.3102, 0.625, 0.3009, 0.625, 0.3009, 0.625, 0.3102, 0.625, 0.3102, 0.6667, 0.3009, 0.6667, 0.3009, 0.6667, 0.3102, 0.6667, 0.3102, 0.7083, 0.3009, 0.7083, 0.2917, 0.5, 0.3009, 0.5, 0.3009, 0.5417, 0.2917, 0.5417, 0.2917, 0.5417, 0.3009, 0.5417, 0.3009, 0.5833, 0.2917, 0.5833, 0.2917, 0.5833, 0.3009, 0.5833, 0.3009, 0.625, 0.2917, 0.625, 0.2917, 0.625, 0.3009, 0.625, 0.3009, 0.6667, 0.2917, 0.6667, 0.2917, 0.6667, 0.3009, 0.6667, 0.3009, 0.7083, 0.2917, 0.7083, 0.2824, 0.5, 0.2917, 0.5, 0.2917, 0.5417, 0.2824, 0.5417, 0.2824, 0.5417, 0.2917, 0.5417, 0.2917, 0.5833, 0.2824, 0.5833, 0.2824, 0.5833, 0.2917, 0.5833, 0.2917, 0.625, 0.2824, 0.625, 0.2824, 0.625, 0.2917, 0.625, 0.2917, 0.6667, 0.2824, 0.6667, 0.2824, 0.6667, 0.2917, 0.6667, 0.2917, 0.7083, 0.2824, 0.7083, 0.2731, 0.5, 0.2824, 0.5, 0.2824, 0.5417, 0.2731, 0.5417, 0.2731, 0.5417, 0.2824, 0.5417, 0.2824, 0.5833, 0.2731, 0.5833, 0.2731, 0.5833, 0.2824, 0.5833, 0.2824, 0.625, 0.2731, 0.625, 0.2731, 0.625, 0.2824, 0.625, 0.2824, 0.6667, 0.2731, 0.6667, 0.2731, 0.6667, 0.2824, 0.6667, 0.2824, 0.7083, 0.2731, 0.7083, 0.2639, 0.5, 0.2731, 0.5, 0.2731, 0.5417, 0.2639, 0.5417, 0.2639, 0.5417, 0.2731, 0.5417, 0.2731, 0.5833, 0.2639, 0.5833, 0.2639, 0.5833, 0.2731, 0.5833, 0.2731, 0.625, 0.2639, 0.625, 0.2639, 0.625, 0.2731, 0.625, 0.2731, 0.6667, 0.2639, 0.6667, 0.2639, 0.6667, 0.2731, 0.6667, 0.2731, 0.7083, 0.2639, 0.7083, 0.2546, 0.5, 0.2639, 0.5, 0.2639, 0.5417, 0.2546, 0.5417, 0.2546, 0.5417, 0.2639, 0.5417, 0.2639, 0.5833, 0.2546, 0.5833, 0.2546, 0.5833, 0.2639, 0.5833, 0.2639, 0.625, 0.2546, 0.625, 0.2546, 0.625, 0.2639, 0.625, 0.2639, 0.6667, 0.2546, 0.6667, 0.2546, 0.6667, 0.2639, 0.6667, 0.2639, 0.7083, 0.2546, 0.7083, 0.2454, 0.5, 0.2546, 0.5, 0.2546, 0.5417, 0.2454, 0.5417, 0.2454, 0.5417, 0.2546, 0.5417, 0.2546, 0.5833, 0.2454, 0.5833, 0.2454, 0.5833, 0.2546, 0.5833, 0.2546, 0.625, 0.2454, 0.625, 0.2454, 0.625, 0.2546, 0.625, 0.2546, 0.6667, 0.2454, 0.6667, 0.2454, 0.6667, 0.2546, 0.6667, 0.2546, 0.7083, 0.2454, 0.7083, 0.2361, 0.5, 0.2454, 0.5, 0.2454, 0.5417, 0.2361, 0.5417, 0.2361, 0.5417, 0.2454, 0.5417, 0.2454, 0.5833, 0.2361, 0.5833, 0.2361, 0.5833, 0.2454, 0.5833, 0.2454, 0.625, 0.2361, 0.625, 0.2361, 0.625, 0.2454, 0.625, 0.2454, 0.6667, 0.2361, 0.6667, 0.2361, 0.6667, 0.2454, 0.6667, 0.2454, 0.7083, 0.2361, 0.7083, 0.2269, 0.5, 0.2361, 0.5, 0.2361, 0.5417, 0.2269, 0.5417, 0.2269, 0.5417, 0.2361, 0.5417, 0.2361, 0.5833, 0.2269, 0.5833, 0.2269, 0.5833, 0.2361, 0.5833, 0.2361, 0.625, 0.2269, 0.625, 0.2269, 0.625, 0.2361, 0.625, 0.2361, 0.6667, 0.2269, 0.6667, 0.2269, 0.6667, 0.2361, 0.6667, 0.2361, 0.7083, 0.2269, 0.7083, 0.2176, 0.5, 0.2269, 0.5, 0.2269, 0.5417, 0.2176, 0.5417, 0.2176, 0.5417, 0.2269, 0.5417, 0.2269, 0.5833, 0.2176, 0.5833, 0.2176, 0.5833, 0.2269, 0.5833, 0.2269, 0.625, 0.2176, 0.625, 0.2176, 0.625, 0.2269, 0.625, 0.2269, 0.6667, 0.2176, 0.6667, 0.2176, 0.6667, 0.2269, 0.6667, 0.2269, 0.7083, 0.2176, 0.7083, 0.2083, 0.5, 0.2176, 0.5, 0.2176, 0.5417, 0.2083, 0.5417, 0.2083, 0.5417, 0.2176, 0.5417, 0.2176, 0.5833, 0.2083, 0.5833, 0.2083, 0.5833, 0.2176, 0.5833, 0.2176, 0.625, 0.2083, 0.625, 0.2083, 0.625, 0.2176, 0.625, 0.2176, 0.6667, 0.2083, 0.6667, 0.2083, 0.6667, 0.2176, 0.6667, 0.2176, 0.7083, 0.2083, 0.7083, 0.1991, 0.5, 0.2083, 0.5, 0.2083, 0.5417, 0.1991, 0.5417, 0.1991, 0.5417, 0.2083, 0.5417, 0.2083, 0.5833, 0.1991, 0.5833, 0.1991, 0.5833, 0.2083, 0.5833, 0.2083, 0.625, 0.1991, 0.625, 0.1991, 0.625, 0.2083, 0.625, 0.2083, 0.6667, 0.1991, 0.6667, 0.1991, 0.6667, 0.2083, 0.6667, 0.2083, 0.7083, 0.1991, 0.7083, 0.1898, 0.5, 0.1991, 0.5, 0.1991, 0.5417, 0.1898, 0.5417, 0.1898, 0.5417, 0.1991, 0.5417, 0.1991, 0.5833, 0.1898, 0.5833, 0.1898, 0.5833, 0.1991, 0.5833, 0.1991, 0.625, 0.1898, 0.625, 0.1898, 0.625, 0.1991, 0.625, 0.1991, 0.6667, 0.1898, 0.6667, 0.1898, 0.6667, 0.1991, 0.6667, 0.1991, 0.7083, 0.1898, 0.7083, 0.1806, 0.5, 0.1898, 0.5, 0.1898, 0.5417, 0.1806, 0.5417, 0.1806, 0.5417, 0.1898, 0.5417, 0.1898, 0.5833, 0.1806, 0.5833, 0.1806, 0.5833, 0.1898, 0.5833, 0.1898, 0.625, 0.1806, 0.625, 0.1806, 0.625, 0.1898, 0.625, 0.1898, 0.6667, 0.1806, 0.6667, 0.1806, 0.6667, 0.1898, 0.6667, 0.1898, 0.7083, 0.1806, 0.7083, 0.1713, 0.5, 0.1806, 0.5, 0.1806, 0.5417, 0.1713, 0.5417, 0.1713, 0.5417, 0.1806, 0.5417, 0.1806, 0.5833, 0.1713, 0.5833, 0.1713, 0.5833, 0.1806, 0.5833, 0.1806, 0.625, 0.1713, 0.625, 0.1713, 0.625, 0.1806, 0.625, 0.1806, 0.6667, 0.1713, 0.6667, 0.1713, 0.6667, 0.1806, 0.6667, 0.1806, 0.7083, 0.1713, 0.7083, 0.162, 0.5, 0.1713, 0.5, 0.1713, 0.5417, 0.162, 0.5417, 0.162, 0.5417, 0.1713, 0.5417, 0.1713, 0.5833, 0.162, 0.5833, 0.162, 0.5833, 0.1713, 0.5833, 0.1713, 0.625, 0.162, 0.625, 0.162, 0.625, 0.1713, 0.625, 0.1713, 0.6667, 0.162, 0.6667, 0.162, 0.6667, 0.1713, 0.6667, 0.1713, 0.7083, 0.162, 0.7083, 0.1528, 0.5, 0.162, 0.5, 0.162, 0.5417, 0.1528, 0.5417, 0.1528, 0.5417, 0.162, 0.5417, 0.162, 0.5833, 0.1528, 0.5833, 0.1528, 0.5833, 0.162, 0.5833, 0.162, 0.625, 0.1528, 0.625, 0.1528, 0.625, 0.162, 0.625, 0.162, 0.6667, 0.1528, 0.6667, 0.1528, 0.6667, 0.162, 0.6667, 0.162, 0.7083, 0.1528, 0.7083, 0.1435, 0.5, 0.1528, 0.5, 0.1528, 0.5417, 0.1435, 0.5417, 0.1435, 0.5417, 0.1528, 0.5417, 0.1528, 0.5833, 0.1435, 0.5833, 0.1435, 0.5833, 0.1528, 0.5833, 0.1528, 0.625, 0.1435, 0.625, 0.1435, 0.625, 0.1528, 0.625, 0.1528, 0.6667, 0.1435, 0.6667, 0.1435, 0.6667, 0.1528, 0.6667, 0.1528, 0.7083, 0.1435, 0.7083, 0.1343, 0.5, 0.1435, 0.5, 0.1435, 0.5417, 0.1343, 0.5417, 0.1343, 0.5417, 0.1435, 0.5417, 0.1435, 0.5833, 0.1343, 0.5833, 0.1343, 0.5833, 0.1435, 0.5833, 0.1435, 0.625, 0.1343, 0.625, 0.1343, 0.625, 0.1435, 0.625, 0.1435, 0.6667, 0.1343, 0.6667, 0.1343, 0.6667, 0.1435, 0.6667, 0.1435, 0.7083, 0.1343, 0.7083, 0.125, 0.5, 0.1343, 0.5, 0.1343, 0.5417, 0.125, 0.5417, 0.125, 0.5417, 0.1343, 0.5417, 0.1343, 0.5833, 0.125, 0.5833, 0.125, 0.5833, 0.1343, 0.5833, 0.1343, 0.625, 0.125, 0.625, 0.125, 0.625, 0.1343, 0.625, 0.1343, 0.6667, 0.125, 0.6667, 0.125, 0.6667, 0.1343, 0.6667, 0.1343, 0.7083, 0.125, 0.7083, 0.375, 0.5, 0.625, 0.5, 0.625, 0.5417, 0.375, 0.5417, 0.375, 0.5417, 0.625, 0.5417, 0.625, 0.5833, 0.375, 0.5833, 0.375, 0.5833, 0.625, 0.5833, 0.625, 0.625, 0.375, 0.625, 0.375, 0.625, 0.625, 0.625, 0.625, 0.6667, 0.375, 0.6667, 0.375, 0.6667, 0.625, 0.6667, 0.625, 0.7083, 0.375, 0.7083, 0.3657, 0.5, 0.375, 0.5, 0.375, 0.5417, 0.3657, 0.5417, 0.3657, 0.5417, 0.375, 0.5417, 0.375, 0.5833, 0.3657, 0.5833, 0.3657, 0.5833, 0.375, 0.5833, 0.375, 0.625, 0.3657, 0.625, 0.3657, 0.625, 0.375, 0.625, 0.375, 0.6667, 0.3657, 0.6667, 0.3657, 0.6667, 0.375, 0.6667, 0.375, 0.7083, 0.3657, 0.7083, 0.375, 0.0, 0.625, 0.0, 0.625, 0.04167, 0.375, 0.04167, 0.375, 0.04167, 0.625, 0.04167, 0.625, 0.08333, 0.375, 0.08333, 0.375, 0.08333, 0.625, 0.08333, 0.625, 0.125, 0.375, 0.125, 0.375, 0.125, 0.625, 0.125, 0.625, 0.1667, 0.375, 0.1667, 0.375, 0.1667, 0.625, 0.1667, 0.625, 0.2083, 0.375, 0.2083, 0.8657, 0.5, 0.875, 0.5, 0.875, 0.5417, 0.8657, 0.5417, 0.8657, 0.5417, 0.875, 0.5417, 0.875, 0.5833, 0.8657, 0.5833, 0.8657, 0.5833, 0.875, 0.5833, 0.875, 0.625, 0.8657, 0.625, 0.8657, 0.625, 0.875, 0.625, 0.875, 0.6667, 0.8657, 0.6667, 0.8657, 0.6667, 0.875, 0.6667, 0.875, 0.7083, 0.8657, 0.7083])
me_cube.materials.append(mat_material)
me_cube.use_mirror_vertex_groups = False
me_cube.update()

# ---- objects
ob_cube = bpy.data.objects.new('Cube', me_cube)
ob_light = bpy.data.objects.new('Light', light_light)
ob_camera = bpy.data.objects.new('Camera', cam_camera)

# ---- transforms, parenting, visibility, modifiers, constraints
ob_cube.location = (0.0, 0.0, 0.0)
ob_cube.scale = (1.67, 0.2104, 0.2104)
ob_cube.lock_rotations_4d = False
ob_cube.empty_display_type = 'ARROWS'
ob_cube.lineart.crease_threshold = 0.0
ob_light.location = (4.076, 1.005, 5.904)
ob_light.rotation_euler = (0.6503, 0.05522, 1.866)
ob_light.lock_rotations_4d = False
ob_light.empty_display_type = 'ARROWS'
ob_light.color = (0.0, 0.0, 0.0, 0.0)
ob_light.lineart.crease_threshold = 0.0
ob_camera.location = (7.359, -6.926, 4.958)
ob_camera.rotation_euler = (1.109, 0.0, 0.8149)
ob_camera.lock_rotations_4d = False
ob_camera.empty_display_type = 'ARROWS'
ob_camera.color = (0.0, 0.0, 0.0, 0.0)
ob_camera.display_type = 'WIRE'
ob_camera.lineart.crease_threshold = 0.0

# ---- collection membership
col_collection.objects.link(ob_cube)
col_collection.objects.link(ob_light)
col_collection.objects.link(ob_camera)

# ---- scene / render settings (as saved in the file)
scene.camera = ob_camera
scene.frame_start = 1; scene.frame_end = 250; scene.frame_set(1)
scene.render.engine = 'BLENDER_EEVEE_NEXT'
bpy.context.view_layer.update()
